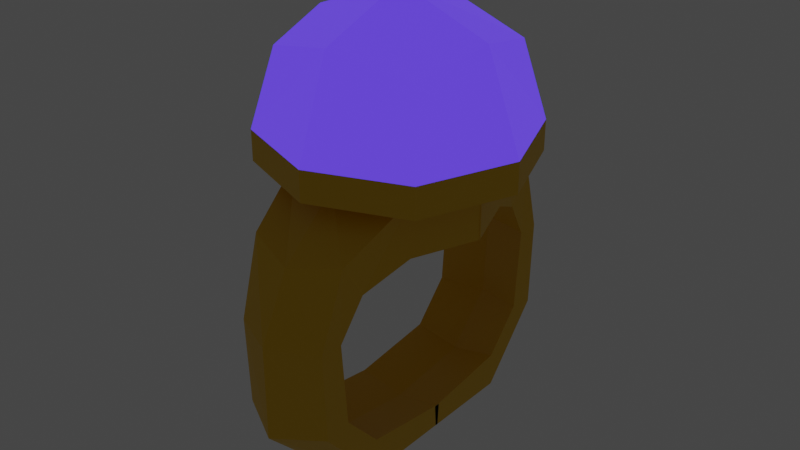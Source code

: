 # Source: ring.blend  (saved by Blender 3.2.14; exported with 4.5.12 LTS)
import bpy
from mathutils import Matrix  # noqa: F401  (used for matrix-valued properties, if any)

bpy.ops.wm.read_factory_settings(use_empty=True)
scene = bpy.context.scene
scene.name = 'Scene'

# ---- collections
col_collection = bpy.data.collections.new('Collection'); scene.collection.children.link(col_collection)

# ---- materials (node trees are filled in below, after node groups)
mat_material = bpy.data.materials.new('Material')
mat_material.alpha_threshold = 0.0
mat_material.use_transparent_shadow = False
mat_material.line_color = (0.0, 0.0, 0.0, 1.0)
mat_material_001 = bpy.data.materials.new('Material.001')
mat_material_001.use_transparent_shadow = False

# ---- material node trees
mat_material.use_nodes = True; mat_material.node_tree.nodes.clear()
_N = mat_material.node_tree.nodes; _L = mat_material.node_tree.links
n0 = _N.new('ShaderNodeOutputMaterial'); n0.name = 'Material Output'; n0.location = (300, 300)
n1 = _N.new('ShaderNodeBsdfPrincipled'); n1.name = 'Principled BSDF'; n1.location = (10, 300)
n1.distribution = 'GGX'
n1.subsurface_method = 'RANDOM_WALK_SKIN'
n1.inputs[0].default_value = (0.008425, 0.0, 0.8, 1.0)
n1.inputs[2].default_value = 0.4
n1.inputs[3].default_value = 1.45
n1.inputs[27].default_value = (0.1051, 0.05018, 1.0, 1.0)
n1.inputs[28].default_value = 1.0
_L.new(n1.outputs[0], n0.inputs[0])
n0.is_active_output = True
mat_material_001.use_nodes = True; mat_material_001.node_tree.nodes.clear()
_N = mat_material_001.node_tree.nodes; _L = mat_material_001.node_tree.links
n0 = _N.new('ShaderNodeBsdfPrincipled'); n0.name = 'Principled BSDF'; n0.location = (10, 300)
n0.distribution = 'GGX'
n0.subsurface_method = 'RANDOM_WALK_SKIN'
n0.inputs[0].default_value = (0.8, 0.469, 0.0, 1.0)
n0.inputs[3].default_value = 1.45
n0.inputs[27].default_value = (0.0, 0.0, 0.0, 1.0)
n0.inputs[28].default_value = 1.0
n1 = _N.new('ShaderNodeOutputMaterial'); n1.name = 'Material Output'; n1.location = (300, 300)
_L.new(n0.outputs[0], n1.inputs[0])
n1.is_active_output = True

# ---- world
world_world = bpy.data.worlds.new('World'); scene.world = world_world
world_world.use_nodes = True; world_world.node_tree.nodes.clear()
_N = world_world.node_tree.nodes; _L = world_world.node_tree.links
n0 = _N.new('ShaderNodeOutputWorld'); n0.name = 'World Output'; n0.location = (300, 300)
n1 = _N.new('ShaderNodeBackground'); n1.name = 'Background'; n1.location = (10, 300)
n1.inputs[0].default_value = (0.05088, 0.05088, 0.05088, 1.0)
_L.new(n1.outputs[0], n0.inputs[0])
n0.is_active_output = True
world_world.color = (0.05088, 0.05088, 0.05088)
world_world.use_sun_shadow = False
world_world.sun_shadow_jitter_overblur = 0.0

# ---- meshes
me_cube = bpy.data.meshes.new('Cube')
me_cube.from_pydata([(0.5, 0.5, 2.639), (-0.5975, -0.004618, 1.579), (-0.5, 0.5, 2.639), (5.843e-09, 0.5929, 1.941), (0.6096, 0.6096, 2.139), (0.5975, -0.004618, 1.941), (0.4338, 0.4292, 1.941), (-0.6096, 0.6096, 2.139), (-0.5975, -0.004618, 1.941), (0.6096, -1.863e-09, 2.749), (-0.6096, 6.519e-09, 2.749), (1.863e-09, 0.6096, 2.749), (-6.519e-09, 8.382e-09, 2.979), (-0.4338, 0.4292, 1.941), (-0.8395, 1.024e-08, 2.139), (0.8395, 9.313e-09, 2.139), (1.304e-08, 0.8395, 2.139), (-0.6096, 0.6096, 1.941), (-0.8395, 1.024e-08, 1.941), (0.6096, 0.6096, 1.941), (0.8395, 9.313e-09, 1.941), (1.304e-08, 0.8395, 1.941), (0.5975, -0.004618, 1.579), (0.4338, 0.4292, 1.579), (5.843e-09, 0.5929, 1.579), (-0.4338, 0.4292, 1.579), (-0.3322, 0.7181, 1.437), (-2.404e-08, 0.8224, 1.368), (0.3322, 0.7181, 1.437), (0.3322, 0.8716, 1.668), (-2.404e-08, 0.9759, 1.598), (-0.3322, 0.8716, 1.668), (-0.3086, 0.878, 1.179), (6.037e-09, 0.9401, 1.179), (0.3086, 0.878, 1.179), (0.3086, 1.031, 1.179), (6.037e-09, 1.178, 1.179), (-0.3086, 1.031, 1.179), (-0.3086, 0.8355, 0.6316), (6.037e-09, 0.9063, 0.618), (0.3086, 0.8355, 0.6316), (0.3086, 1.01, 0.5981), (6.037e-09, 1.177, 0.5663), (-0.3086, 1.01, 0.5981), (-0.3086, 0.59, 0.3591), (7.39e-08, 0.5939, 0.2971), (0.3086, 0.59, 0.3591), (0.3086, 0.5997, 0.1266), (7.39e-08, 0.609, -0.01962), (-0.3086, 0.5997, 0.1266), (-0.3086, -0.01878, 0.2798), (7.39e-08, -0.01485, 0.2179), (0.3086, -0.01878, 0.2798), (0.3086, -0.009056, 0.1266), (7.39e-08, 0.0002219, -0.01962), (-0.3086, -0.009056, 0.1266)], [], [(0, 11, 12, 9), (11, 2, 10, 12), (8, 13, 25, 1), (3, 6, 29, 30), (17, 21, 3, 13), (1, 25, 24, 23, 22), (19, 20, 5, 6), (14, 10, 2, 7), (4, 0, 9, 15), (21, 19, 6, 3), (7, 2, 11, 16), (16, 11, 0, 4), (16, 4, 19, 21), (6, 23, 28, 29), (7, 16, 21, 17), (14, 7, 17, 18), (18, 17, 13, 8), (4, 15, 20, 19), (5, 8, 1, 22), (6, 5, 22, 23), (29, 28, 34, 35), (26, 31, 37, 32), (13, 3, 30, 31), (23, 24, 27, 28), (24, 25, 26, 27), (25, 13, 31, 26), (34, 33, 39, 40), (37, 36, 42, 43), (30, 29, 35, 36), (27, 26, 32, 33), (31, 30, 36, 37), (28, 27, 33, 34), (42, 41, 47, 48), (41, 40, 46, 47), (32, 37, 43, 38), (35, 34, 40, 41), (36, 35, 41, 42), (33, 32, 38, 39), (44, 49, 55, 50), (46, 45, 51, 52), (39, 38, 44, 45), (43, 42, 48, 49), (40, 39, 45, 46), (38, 43, 49, 44), (47, 46, 52, 53), (48, 47, 53, 54), (45, 44, 50, 51), (49, 48, 54, 55)])
me_cube.polygons.foreach_set('material_index', [0, 0, 1, 1, 1, 1, 1, 0, 0, 1, 0, 0, 1, 1, 1, 1, 1, 1, 1, 1, 1, 1, 1, 1, 1, 1, 1, 1, 1, 1, 1, 1, 1, 1, 1, 1, 1, 1, 1, 1, 1, 1, 1, 1, 1, 1, 1, 1])
_uv = me_cube.uv_layers.new(name='UVMap')
_uv.uv.foreach_set('vector', [0.625, 0.5, 0.75, 0.5, 0.75, 0.625, 0.625, 0.625, 0.75, 0.5, 0.875, 0.5, 0.875, 0.625, 0.75, 0.625, 0.5, 0.125, 0.5, 0.25, 0.5, 0.25, 0.5, 0.125, 0.5, 0.375, 0.5, 0.5, 0.5, 0.5, 0.5, 0.375, 0.5, 0.25, 0.5, 0.375, 0.5, 0.375, 0.5, 0.25, 0.5, 0.125, 0.5, 0.25, 0.5, 0.375, 0.5, 0.5, 0.5, 0.625, 0.5, 0.5, 0.5, 0.625, 0.5, 0.625, 0.5, 0.5, 0.5, 0.125, 0.625, 0.125, 0.625, 0.25, 0.5, 0.25, 0.5, 0.5, 0.625, 0.5, 0.625, 0.625, 0.5, 0.625, 0.5, 0.375, 0.5, 0.5, 0.5, 0.5, 0.5, 0.375, 0.5, 0.25, 0.625, 0.25, 0.625, 0.375, 0.5, 0.375, 0.5, 0.375, 0.625, 0.375, 0.625, 0.5, 0.5, 0.5, 0.5, 0.375, 0.5, 0.5, 0.5, 0.5, 0.5, 0.375, 0.5, 0.5, 0.5, 0.5, 0.5, 0.5, 0.5, 0.5, 0.5, 0.25, 0.5, 0.375, 0.5, 0.375, 0.5, 0.25, 0.5, 0.125, 0.5, 0.25, 0.5, 0.25, 0.5, 0.125, 0.5, 0.125, 0.5, 0.25, 0.5, 0.25, 0.5, 0.125, 0.5, 0.5, 0.5, 0.625, 0.5, 0.625, 0.5, 0.5, 0.0, 0.0, 0.0, 0.0, 0.0, 0.0, 0.0, 0.0, 0.5, 0.5, 0.5, 0.625, 0.5, 0.625, 0.5, 0.5, 0.5, 0.5, 0.5, 0.5, 0.5, 0.5, 0.5, 0.5, 0.5, 0.25, 0.5, 0.25, 0.5, 0.25, 0.5, 0.25, 0.5, 0.25, 0.5, 0.375, 0.5, 0.375, 0.5, 0.25, 0.5, 0.5, 0.5, 0.375, 0.5, 0.375, 0.5, 0.5, 0.5, 0.375, 0.5, 0.25, 0.5, 0.25, 0.5, 0.375, 0.5, 0.25, 0.5, 0.25, 0.5, 0.25, 0.5, 0.25, 0.5, 0.5, 0.5, 0.375, 0.5, 0.375, 0.5, 0.5, 0.5, 0.25, 0.5, 0.375, 0.5, 0.375, 0.5, 0.25, 0.5, 0.375, 0.5, 0.5, 0.5, 0.5, 0.5, 0.375, 0.5, 0.375, 0.5, 0.25, 0.5, 0.25, 0.5, 0.375, 0.5, 0.25, 0.5, 0.375, 0.5, 0.375, 0.5, 0.25, 0.5, 0.5, 0.5, 0.375, 0.5, 0.375, 0.5, 0.5, 0.5, 0.375, 0.5, 0.5, 0.5, 0.5, 0.5, 0.375, 0.5, 0.5, 0.5, 0.5, 0.5, 0.5, 0.5, 0.5, 0.5, 0.25, 0.5, 0.25, 0.5, 0.25, 0.5, 0.25, 0.5, 0.5, 0.5, 0.5, 0.5, 0.5, 0.5, 0.5, 0.5, 0.375, 0.5, 0.5, 0.5, 0.5, 0.5, 0.375, 0.5, 0.375, 0.5, 0.25, 0.5, 0.25, 0.5, 0.375, 0.5, 0.25, 0.5, 0.25, 0.5, 0.25, 0.5, 0.25, 0.5, 0.5, 0.5, 0.375, 0.5, 0.375, 0.5, 0.5, 0.5, 0.375, 0.5, 0.25, 0.5, 0.25, 0.5, 0.375, 0.5, 0.25, 0.5, 0.375, 0.5, 0.375, 0.5, 0.25, 0.5, 0.5, 0.5, 0.375, 0.5, 0.375, 0.5, 0.5, 0.5, 0.25, 0.5, 0.25, 0.5, 0.25, 0.5, 0.25, 0.5, 0.5, 0.5, 0.5, 0.5, 0.5, 0.5, 0.5, 0.5, 0.375, 0.5, 0.5, 0.5, 0.5, 0.5, 0.375, 0.5, 0.375, 0.5, 0.25, 0.5, 0.25, 0.5, 0.375, 0.5, 0.25, 0.5, 0.375, 0.5, 0.375, 0.5, 0.25])
me_cube.materials.append(mat_material)
me_cube.materials.append(mat_material_001)
me_cube.use_mirror_vertex_groups = False
me_cube.update()

# ---- objects
ob_cube = bpy.data.objects.new('Cube', me_cube)

# ---- transforms, parenting, visibility, modifiers, constraints
ob_cube.location = (0.0, 0.0, 0.0)
ob_cube.lock_rotations_4d = False
ob_cube.empty_display_type = 'ARROWS'
ob_cube.lineart.crease_threshold = 0.0
_m = ob_cube.modifiers.new('Mirror', 'MIRROR')
_m.use_axis = (False, True, False)

# ---- collection membership
col_collection.objects.link(ob_cube)

# ---- scene / render settings (as saved in the file)
scene.frame_start = 1; scene.frame_end = 250; scene.frame_set(1)
scene.render.engine = 'BLENDER_EEVEE_NEXT'
scene.cycles.sampling_pattern = 'TABULATED_SOBOL'
scene.cycles.use_light_tree = False
scene.view_settings.view_transform = 'Filmic'
bpy.context.view_layer.update()

# ---- added for rendering (the .blend has no active camera): camera
cam_auto = bpy.data.cameras.new('AutoCamera')
cam_auto.lens = 50.0
cam_auto.sensor_width = 36.0
cam_auto.clip_end = 1000.0
ob_auto_camera = bpy.data.objects.new('AutoCamera', cam_auto)
scene.collection.objects.link(ob_auto_camera)
ob_auto_camera.location = (3.85502, -4.62603, 4.5636)
ob_auto_camera.rotation_euler = (1.09748, -7.21219e-08, 0.694738)
scene.camera = ob_auto_camera
bpy.context.view_layer.update()
